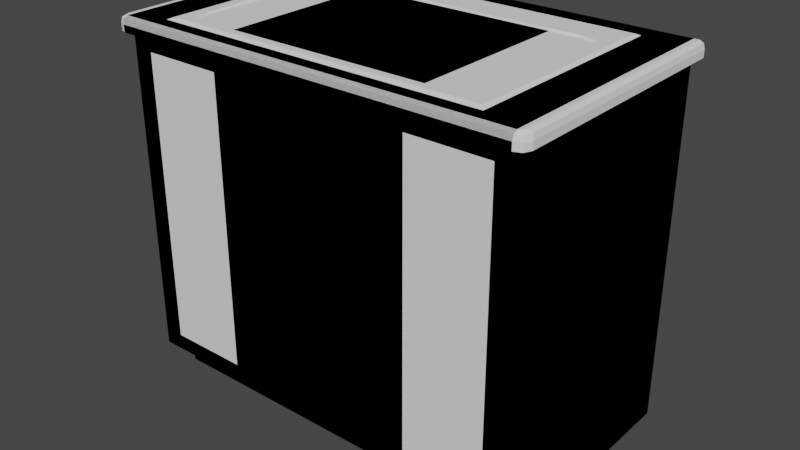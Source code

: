 # Source: cabinets.blend  (saved by Blender 2.91.10; exported with 4.5.12 LTS)
import bpy
from mathutils import Matrix  # noqa: F401  (used for matrix-valued properties, if any)

bpy.ops.wm.read_factory_settings(use_empty=True)
scene = bpy.context.scene
scene.name = 'Scene'

# ---- collections
col_collection = bpy.data.collections.new('Collection'); scene.collection.children.link(col_collection)

# ---- world
world_world = bpy.data.worlds.new('World'); scene.world = world_world
world_world.use_nodes = True; world_world.node_tree.nodes.clear()
_N = world_world.node_tree.nodes; _L = world_world.node_tree.links
n0 = _N.new('ShaderNodeOutputWorld'); n0.name = 'World Output'; n0.location = (300, 300)
n1 = _N.new('ShaderNodeBackground'); n1.name = 'Background'; n1.location = (10, 300)
n1.inputs[0].default_value = (0.05088, 0.05088, 0.05088, 1.0)
_L.new(n1.outputs[0], n0.inputs[0])
n0.is_active_output = True
world_world.color = (0.05088, 0.05088, 0.05088)
world_world.use_sun_shadow = False
world_world.sun_shadow_jitter_overblur = 0.0

# ---- meshes
me_basecabinet = bpy.data.meshes.new('baseCabinet')
me_basecabinet.from_pydata([(0.5, 0.39, 0.09), (0.5, 0.465, 0.09), (0.5, 0.465, 0.0), (0.5, 0.39, 0.885), (-0.5, 1.0, 0.0), (0.5, 1.0, 0.0), (0.5, 1.0, 0.885), (-0.5, 1.0, 0.885), (-0.5, 0.465, 0.09), (-0.5, 0.39, 0.09), (-0.5, 0.465, 0.0), (-0.5, 0.39, 0.885)], [], [(0, 9, 8, 1), (1, 8, 10, 2), (2, 10, 4, 5), (3, 0, 1), (4, 8, 7), (1, 2, 5), (10, 8, 4), (11, 8, 9), (5, 6, 1), (0, 3, 11, 9), (1, 6, 3), (11, 7, 8), (6, 5, 4, 7)])
_k = set([(0, 1), (0, 3), (1, 2), (1, 8), (2, 5), (2, 10), (3, 11), (4, 5), (4, 7), (4, 10), (5, 6), (8, 9), (8, 10), (9, 11)])
me_basecabinet.attributes.new('sharp_edge', 'BOOLEAN', 'EDGE').data.foreach_set('value', [ (min(e.vertices), max(e.vertices)) in _k for e in me_basecabinet.edges])
_uv = me_basecabinet.uv_layers.new(name='UVMap')
_uv.uv.foreach_set('vector', [0.9141, 0.003906, 0.9141, 0.3496, 0.8945, 0.1768, 0.8945, 0.003906, 0.6406, 0.03906, 0.25, 0.03906, 0.4453, 0.003906, 0.6406, 0.003906, 0.9238, 0.3496, 0.9238, 0.003906, 0.9961, 0.1768, 0.9961, 0.3496, 0.6484, 0.3496, 0.6484, 0.03906, 0.6777, 0.03906, 0.003906, 0.003906, 0.2129, 0.03906, 0.003906, 0.3496, 0.6777, 0.03906, 0.6777, 0.003906, 0.8867, 0.003906, 0.2129, 0.003906, 0.2129, 0.03906, 0.003906, 0.003906, 0.2422, 0.3496, 0.2129, 0.03906, 0.2422, 0.03906, 0.8867, 0.003906, 0.8867, 0.3496, 0.6777, 0.03906, 0.25, 0.3535, 0.25, 0.04297, 0.6406, 0.04297, 0.4453, 0.3535, 0.6777, 0.03906, 0.8867, 0.3496, 0.6484, 0.3496, 0.2422, 0.3496, 0.003906, 0.3496, 0.2129, 0.03906, 0.25, 0.7051, 0.25, 0.3613, 0.6406, 0.3613, 0.4453, 0.7051])
me_basecabinet.use_remesh_preserve_volume = False
me_basecabinet.use_remesh_preserve_attributes = False
me_basecabinet.use_mirror_vertex_groups = False
me_basecabinet.update()
me_countertopedgeleft = bpy.data.meshes.new('counterTopEdgeLeft')
me_countertopedgeleft.from_pydata([(-0.5, 0.39, 0.92), (-0.5, 1.0, 0.92), (-0.5, 0.39, 0.885), (-0.5, 1.0, 0.885), (-0.522, 0.39, 0.9147), (-0.522, 1.0, 0.9147), (-0.525, 0.39, 0.885), (-0.525, 1.0, 0.885), (-0.525, 0.39, 0.9025), (-0.525, 1.0, 0.9025), (-0.5125, 0.39, 0.92), (-0.5125, 1.0, 0.92), (-0.5156, 0.3744, 0.9147), (-0.5177, 0.3723, 0.885), (-0.5177, 0.3723, 0.9025), (-0.5088, 0.3812, 0.92), (-0.5, 0.368, 0.9147), (-0.5, 0.365, 0.885), (-0.5, 0.365, 0.9025), (-0.5, 0.3775, 0.92)], [], [(1, 11, 10), (8, 4, 5), (6, 8, 9), (11, 5, 4), (10, 4, 12), (0, 10, 15), (6, 2, 13), (8, 6, 13), (1, 3, 11), (11, 3, 5), (9, 5, 3), (7, 9, 3), (2, 6, 7), (13, 2, 17), (12, 14, 18), (0, 15, 19), (4, 8, 14), (15, 12, 16), (14, 13, 17), (7, 6, 9), (9, 8, 5), (10, 11, 4), (0, 1, 10), (14, 8, 13), (12, 4, 14), (15, 10, 12), (18, 14, 17), (16, 12, 18), (19, 15, 16), (3, 2, 7)])
_k = set([(0, 1), (1, 11), (2, 3), (3, 7), (5, 9), (5, 11), (6, 7), (6, 13), (7, 9), (13, 17)])
me_countertopedgeleft.attributes.new('sharp_edge', 'BOOLEAN', 'EDGE').data.foreach_set('value', [ (min(e.vertices), max(e.vertices)) in _k for e in me_countertopedgeleft.edges])
_uv = me_countertopedgeleft.uv_layers.new(name='UVMap')
_uv.uv.foreach_set('vector', [0.01367, 0.7539, 0.01367, 0.749, 0.2459, 0.749, 0.2459, 0.7393, 0.2459, 0.7441, 0.01367, 0.7441, 0.246, 0.7344, 0.2459, 0.7393, 0.01367, 0.7393, 0.01367, 0.749, 0.01367, 0.7441, 0.2459, 0.7441, 0.2459, 0.749, 0.2459, 0.7441, 0.2545, 0.7441, 0.246, 0.7539, 0.2459, 0.749, 0.2503, 0.749, 0.9238, 0.25, 0.9238, 0.2402, 0.917, 0.2471, 0.2459, 0.7393, 0.246, 0.7344, 0.2627, 0.7344, 0.01367, 0.7539, 0.003906, 0.7539, 0.01367, 0.749, 0.01367, 0.749, 0.003906, 0.7539, 0.01207, 0.7455, 0.008789, 0.7441, 0.01207, 0.7455, 0.003906, 0.7539, 0.003906, 0.7441, 0.008789, 0.7441, 0.003906, 0.7539, 0.9238, 0.2402, 0.9141, 0.2402, 0.9141, 0.003906, 0.9141, 0.2402, 0.9238, 0.2402, 0.917, 0.2471, 0.2545, 0.7441, 0.2586, 0.7393, 0.2459, 0.7393, 0.246, 0.7539, 0.2503, 0.749, 0.2459, 0.749, 0.2459, 0.7441, 0.2459, 0.7393, 0.2586, 0.7393, 0.2503, 0.749, 0.2545, 0.7441, 0.2459, 0.7441, 0.2586, 0.7393, 0.2627, 0.7344, 0.246, 0.7344, 0.01367, 0.7344, 0.246, 0.7344, 0.01367, 0.7393, 0.01367, 0.7393, 0.2459, 0.7393, 0.01367, 0.7441, 0.2459, 0.749, 0.01367, 0.749, 0.2459, 0.7441, 0.246, 0.7539, 0.01367, 0.7539, 0.2459, 0.749, 0.2586, 0.7393, 0.2459, 0.7393, 0.2627, 0.7344, 0.2545, 0.7441, 0.2459, 0.7441, 0.2586, 0.7393, 0.2503, 0.749, 0.2459, 0.749, 0.2545, 0.7441, 0.2459, 0.7393, 0.2586, 0.7393, 0.246, 0.7344, 0.2459, 0.7441, 0.2545, 0.7441, 0.2459, 0.7393, 0.2459, 0.749, 0.2503, 0.749, 0.2459, 0.7441, 0.9238, 0.003906, 0.9238, 0.2402, 0.9141, 0.003906])
me_countertopedgeleft.use_remesh_preserve_volume = False
me_countertopedgeleft.use_remesh_preserve_attributes = False
me_countertopedgeleft.use_mirror_vertex_groups = False
me_countertopedgeleft.update()
me_countertopedgeright = bpy.data.meshes.new('counterTopEdgeRight')
me_countertopedgeright.from_pydata([(0.5, 0.39, 0.92), (0.5, 1.0, 0.92), (0.5, 0.39, 0.885), (0.5, 1.0, 0.885), (0.522, 0.39, 0.9147), (0.522, 1.0, 0.9147), (0.525, 0.39, 0.885), (0.525, 1.0, 0.885), (0.525, 0.39, 0.9025), (0.525, 1.0, 0.9025), (0.5125, 0.39, 0.92), (0.5125, 1.0, 0.92), (0.5156, 0.3744, 0.9147), (0.5177, 0.3723, 0.885), (0.5177, 0.3723, 0.9025), (0.5088, 0.3812, 0.92), (0.5, 0.368, 0.9147), (0.5, 0.365, 0.885), (0.5, 0.365, 0.9025), (0.5, 0.3775, 0.92)], [], [(1, 10, 11), (8, 5, 4), (6, 9, 8), (11, 4, 5), (10, 12, 4), (0, 15, 10), (6, 13, 2), (8, 13, 6), (1, 11, 3), (11, 5, 3), (9, 3, 5), (7, 3, 9), (2, 7, 6), (13, 17, 2), (12, 18, 14), (0, 19, 15), (4, 14, 8), (15, 16, 12), (14, 17, 13), (7, 9, 6), (9, 5, 8), (10, 4, 11), (0, 10, 1), (14, 13, 8), (12, 14, 4), (15, 12, 10), (18, 17, 14), (16, 18, 12), (19, 16, 15), (3, 7, 2)])
_k = set([(0, 1), (1, 11), (2, 3), (3, 7), (5, 9), (5, 11), (6, 7), (6, 13), (7, 9), (13, 17)])
me_countertopedgeright.attributes.new('sharp_edge', 'BOOLEAN', 'EDGE').data.foreach_set('value', [ (min(e.vertices), max(e.vertices)) in _k for e in me_countertopedgeright.edges])
_uv = me_countertopedgeright.uv_layers.new(name='UVMap')
_uv.uv.foreach_set('vector', [0.01367, 0.7539, 0.2459, 0.749, 0.01367, 0.749, 0.2459, 0.7393, 0.01367, 0.7441, 0.2459, 0.7441, 0.246, 0.7344, 0.01367, 0.7393, 0.2459, 0.7393, 0.01367, 0.749, 0.2459, 0.7441, 0.01367, 0.7441, 0.2459, 0.749, 0.2545, 0.7441, 0.2459, 0.7441, 0.246, 0.7539, 0.2503, 0.749, 0.2459, 0.749, 0.9238, 0.25, 0.917, 0.2471, 0.9238, 0.2402, 0.2459, 0.7393, 0.2627, 0.7344, 0.246, 0.7344, 0.01367, 0.7539, 0.01367, 0.749, 0.003906, 0.7539, 0.01367, 0.749, 0.01207, 0.7455, 0.003906, 0.7539, 0.008789, 0.7441, 0.003906, 0.7539, 0.01207, 0.7455, 0.003906, 0.7441, 0.003906, 0.7539, 0.008789, 0.7441, 0.9238, 0.2402, 0.9141, 0.003906, 0.9141, 0.2402, 0.9141, 0.2402, 0.917, 0.2471, 0.9238, 0.2402, 0.2545, 0.7441, 0.2459, 0.7393, 0.2586, 0.7393, 0.246, 0.7539, 0.2459, 0.749, 0.2503, 0.749, 0.2459, 0.7441, 0.2586, 0.7393, 0.2459, 0.7393, 0.2503, 0.749, 0.2459, 0.7441, 0.2545, 0.7441, 0.2586, 0.7393, 0.246, 0.7344, 0.2627, 0.7344, 0.01367, 0.7344, 0.01367, 0.7393, 0.246, 0.7344, 0.01367, 0.7393, 0.01367, 0.7441, 0.2459, 0.7393, 0.2459, 0.749, 0.2459, 0.7441, 0.01367, 0.749, 0.246, 0.7539, 0.2459, 0.749, 0.01367, 0.7539, 0.2586, 0.7393, 0.2627, 0.7344, 0.2459, 0.7393, 0.2545, 0.7441, 0.2586, 0.7393, 0.2459, 0.7441, 0.2503, 0.749, 0.2545, 0.7441, 0.2459, 0.749, 0.2459, 0.7393, 0.246, 0.7344, 0.2586, 0.7393, 0.2459, 0.7441, 0.2459, 0.7393, 0.2545, 0.7441, 0.2459, 0.749, 0.2459, 0.7441, 0.2503, 0.749, 0.9238, 0.003906, 0.9141, 0.003906, 0.9238, 0.2402])
me_countertopedgeright.use_remesh_preserve_volume = False
me_countertopedgeright.use_remesh_preserve_attributes = False
me_countertopedgeright.use_mirror_vertex_groups = False
me_countertopedgeright.update()
me_basecabinet_001 = bpy.data.meshes.new('baseCabinet.001')
me_basecabinet_001.from_pydata([(0.5, 0.39, 0.09), (0.5, 0.465, 0.09), (-0.5, 0.39, 0.09), (-0.5, 0.465, 0.09), (0.5, 0.465, 0.0), (-0.5, 0.465, 0.0), (0.5, 0.39, 0.885), (-0.5, 0.39, 0.885), (-0.5, 1.0, 0.0), (0.5, 1.0, 0.0), (0.5, 1.0, 0.885), (-0.5, 1.0, 0.885), (0.45, 0.39, 0.1297), (-0.45, 0.39, 0.1297), (0.45, 0.39, 0.8452), (-0.45, 0.39, 0.8452), (0.45, 0.96, 0.1297), (-0.45, 0.96, 0.1297), (0.45, 0.96, 0.8452), (-0.45, 0.96, 0.8452), (0.025, 0.39, 0.1297), (0.025, 0.39, 0.8453), (-0.025, 0.39, 0.1297), (-0.025, 0.39, 0.8452), (0.025, 0.43, 0.1297), (0.025, 0.43, 0.8452), (-0.025, 0.43, 0.1297), (-0.025, 0.43, 0.8452), (0.45, 0.43, 0.8452), (-0.45, 0.43, 0.8452), (0.45, 0.96, 0.8852), (-0.45, 0.96, 0.8852), (0.45, 0.43, 0.8852), (-0.45, 0.43, 0.8852)], [], [(2, 3, 1), (3, 5, 4), (12, 14, 28, 18, 16), (10, 9, 8), (5, 8, 9), (6, 0, 1), (10, 6, 1), (8, 3, 11), (1, 4, 9), (5, 3, 8), (3, 7, 11), (7, 3, 2), (9, 10, 1), (11, 10, 8), (2, 0, 12, 13), (1, 3, 4), (0, 2, 1), (4, 5, 9), (7, 2, 13, 15), (6, 7, 15, 14), (0, 6, 14, 12), (17, 16, 18, 19), (15, 13, 17, 19, 29), (18, 28, 32, 30), (13, 12, 16, 17), (20, 22, 23, 21), (24, 25, 27, 26), (23, 22, 26, 27), (20, 21, 25, 24), (14, 15, 29, 28), (28, 29, 33, 32), (19, 18, 30, 31), (29, 19, 31, 33), (7, 33, 31, 11), (11, 31, 30, 10), (10, 30, 32, 6), (6, 32, 33, 7)])
_k = set([(0, 1), (0, 6), (1, 3), (1, 4), (2, 3), (2, 7), (3, 5), (4, 5), (4, 9), (5, 8), (6, 7), (8, 9), (8, 11), (9, 10), (12, 14), (13, 15), (14, 15), (16, 18), (17, 19), (18, 19), (20, 21), (22, 23), (24, 25), (26, 27), (30, 31)])
me_basecabinet_001.attributes.new('sharp_edge', 'BOOLEAN', 'EDGE').data.foreach_set('value', [ (min(e.vertices), max(e.vertices)) in _k for e in me_basecabinet_001.edges])
_uv = me_basecabinet_001.uv_layers.new(name='UVMap')
_uv.uv.foreach_set('vector', [0.9141, 0.3496, 0.8945, 0.3496, 0.8945, 0.003906, 0.25, 0.03906, 0.25, 0.003906, 0.6406, 0.003906, 0.3641, 0.03906, 0.3641, 0.3496, 0.3925, 0.3496, 0.6484, 0.3496, 0.6484, 0.03906, 0.25, 0.7051, 0.25, 0.3613, 0.6406, 0.3613, 0.9238, 0.003906, 0.9961, 0.003906, 0.9961, 0.3496, 0.6484, 0.3496, 0.6484, 0.03906, 0.6777, 0.03906, 0.8867, 0.3496, 0.6484, 0.3496, 0.6777, 0.03906, 0.003906, 0.003906, 0.2129, 0.03906, 0.003906, 0.3496, 0.6777, 0.03906, 0.6777, 0.003906, 0.8867, 0.003906, 0.2129, 0.003906, 0.2129, 0.03906, 0.003906, 0.003906, 0.2129, 0.03906, 0.2422, 0.3496, 0.003906, 0.3496, 0.2422, 0.3496, 0.2129, 0.03906, 0.2422, 0.03906, 0.8867, 0.003906, 0.8867, 0.3496, 0.6777, 0.03906, 0.6406, 0.7051, 0.25, 0.7051, 0.6406, 0.3613, 0.25, 0.04297, 0.6406, 0.04297, 0.6211, 0.05859, 0.2695, 0.05859, 0.6406, 0.03906, 0.25, 0.03906, 0.6406, 0.003906, 0.9141, 0.003906, 0.9141, 0.3496, 0.8945, 0.003906, 0.9238, 0.3496, 0.9238, 0.003906, 0.9961, 0.3496, 0.25, 0.3535, 0.25, 0.04297, 0.2695, 0.05859, 0.2695, 0.3379, 0.6406, 0.3535, 0.25, 0.3535, 0.2695, 0.3379, 0.6211, 0.3379, 0.6406, 0.04297, 0.6406, 0.3535, 0.6211, 0.3379, 0.6211, 0.05859, 0.6211, 0.3379, 0.2695, 0.3379, 0.2695, 0.05859, 0.6211, 0.05859, 0.5266, 0.3496, 0.5266, 0.03906, 0.2422, 0.03906, 0.2422, 0.3496, 0.4981, 0.3496, 0.6484, 0.3496, 0.3925, 0.3496, 0.3925, 0.3496, 0.6484, 0.3496, 0.2725, 0.04541, 0.6182, 0.04541, 0.6182, 0.1934, 0.2725, 0.1934, 0.4551, 0.05859, 0.4355, 0.05859, 0.4355, 0.3379, 0.4551, 0.3379, 0.4551, 0.05859, 0.4551, 0.3379, 0.4355, 0.3379, 0.4355, 0.05859, 0.4551, 0.3379, 0.4551, 0.05859, 0.4355, 0.05859, 0.4355, 0.3379, 0.4355, 0.05859, 0.4355, 0.3379, 0.4551, 0.3379, 0.4551, 0.05859, 0.2725, 0.3511, 0.6182, 0.3511, 0.6182, 0.3363, 0.2725, 0.3363, 0.2725, 0.3363, 0.6182, 0.3363, 0.6182, 0.3363, 0.2725, 0.3363, 0.6211, 0.05859, 0.2695, 0.05859, 0.2695, 0.05859, 0.6211, 0.05859, 0.4981, 0.3496, 0.2422, 0.3496, 0.2422, 0.3496, 0.4981, 0.3496, 0.2422, 0.3496, 0.4981, 0.3496, 0.2422, 0.3496, 0.003906, 0.3496, 0.003906, 0.3496, 0.2422, 0.3496, 0.2695, 0.05859, 0.25, 0.7051, 0.25, 0.7051, 0.2695, 0.05859, 0.3925, 0.3496, 0.6484, 0.3496, 0.6484, 0.3496, 0.3925, 0.3496, 0.6182, 0.3363, 0.2422, 0.3496])
me_basecabinet_001.use_remesh_preserve_volume = False
me_basecabinet_001.use_remesh_preserve_attributes = False
me_basecabinet_001.use_mirror_vertex_groups = False
me_basecabinet_001.update()
me_basecabinet_002 = bpy.data.meshes.new('baseCabinet.002')
me_basecabinet_002.from_pydata([(0.5, 0.39, 0.92), (-0.5, 0.39, 0.92), (0.5, 0.39, 0.885), (-0.5, 0.39, 0.885), (0.5, 0.368, 0.9147), (-0.5, 0.368, 0.9147), (0.5, 0.365, 0.885), (-0.5, 0.365, 0.885), (0.5, 0.365, 0.9025), (-0.5, 0.365, 0.9025), (0.5, 0.3775, 0.92), (-0.5, 0.3775, 0.92), (-0.5, 1.0, 0.92), (0.5, 1.0, 0.92), (0.5, 1.0, 0.885), (-0.5, 1.0, 0.885)], [], [(1, 11, 10), (8, 4, 5), (6, 8, 9), (11, 5, 4), (0, 13, 12), (2, 6, 7), (8, 6, 2), (4, 8, 2), (4, 2, 10), (10, 2, 0), (13, 0, 2), (3, 1, 12), (13, 14, 15), (1, 3, 11), (11, 3, 5), (9, 5, 3), (7, 9, 3), (12, 13, 15), (15, 3, 12), (14, 13, 2), (1, 0, 12), (3, 2, 7), (7, 6, 9), (9, 8, 5), (10, 11, 4), (0, 1, 10)])
_k = set([(0, 1), (0, 10), (0, 13), (1, 11), (1, 12), (2, 3), (2, 6), (3, 7), (4, 8), (4, 10), (5, 9), (5, 11), (6, 7), (6, 8), (7, 9), (12, 13), (12, 15), (13, 14)])
me_basecabinet_002.attributes.new('sharp_edge', 'BOOLEAN', 'EDGE').data.foreach_set('value', [ (min(e.vertices), max(e.vertices)) in _k for e in me_basecabinet_002.edges])
_uv = me_basecabinet_002.uv_layers.new(name='UVMap')
_uv.uv.foreach_set('vector', [0.01367, 0.7539, 0.01367, 0.749, 0.4043, 0.749, 0.4043, 0.7393, 0.4043, 0.7441, 0.01367, 0.7441, 0.4043, 0.7344, 0.4043, 0.7393, 0.01367, 0.7393, 0.01367, 0.749, 0.01367, 0.7441, 0.4043, 0.7441, 0.4043, 0.7539, 0.4043, 0.9863, 0.01367, 0.9863, 0.9238, 0.3496, 0.9141, 0.3496, 0.9141, 0.003906, 0.4092, 0.7441, 0.4141, 0.7441, 0.4141, 0.7539, 0.4055, 0.7455, 0.4092, 0.7441, 0.4141, 0.7539, 0.4055, 0.7455, 0.4141, 0.7539, 0.4043, 0.749, 0.4043, 0.749, 0.4141, 0.7539, 0.4043, 0.7539, 0.4043, 0.9863, 0.4043, 0.7539, 0.4141, 0.7539, 0.003906, 0.7539, 0.01367, 0.7539, 0.01367, 0.9863, 0.4043, 0.9863, 0.4043, 0.9961, 0.0135, 0.9961, 0.01367, 0.7539, 0.003906, 0.7539, 0.01367, 0.749, 0.01367, 0.749, 0.003906, 0.7539, 0.01207, 0.7455, 0.008789, 0.7441, 0.01207, 0.7455, 0.003906, 0.7539, 0.003906, 0.7441, 0.008789, 0.7441, 0.003906, 0.7539, 0.01367, 0.9863, 0.4043, 0.9863, 0.0135, 0.9961, 0.003906, 0.9863, 0.003906, 0.7539, 0.01367, 0.9863, 0.4141, 0.9863, 0.4043, 0.9863, 0.4141, 0.7539, 0.01367, 0.7539, 0.4043, 0.7539, 0.01367, 0.9863, 0.9238, 0.003906, 0.9238, 0.3496, 0.9141, 0.003906, 0.01367, 0.7344, 0.4043, 0.7344, 0.01367, 0.7393, 0.01367, 0.7393, 0.4043, 0.7393, 0.01367, 0.7441, 0.4043, 0.749, 0.01367, 0.749, 0.4043, 0.7441, 0.4043, 0.7539, 0.01367, 0.7539, 0.4043, 0.749])
me_basecabinet_002.use_remesh_preserve_volume = False
me_basecabinet_002.use_remesh_preserve_attributes = False
me_basecabinet_002.use_mirror_vertex_groups = False
me_basecabinet_002.update()
me_countersinkbasin = bpy.data.meshes.new('counterSinkBasin')
me_countersinkbasin.from_pydata([(0.39, 0.43, 0.925), (-0.39, 0.43, 0.925), (0.4092, 0.4102, 0.92), (-0.4112, 0.4102, 0.92), (-0.4112, 0.9498, 0.92), (0.4092, 0.9498, 0.92), (0.3999, 0.9387, 0.925), (-0.3999, 0.9387, 0.925), (-0.39, 0.87, 0.925), (0.39, 0.87, 0.925), (-0.3999, 0.4213, 0.925), (0.3999, 0.4213, 0.925), (0.3576, 0.4571, 0.91), (-0.3576, 0.4571, 0.91), (0.3184, 0.4475, 0.91), (0.3674, 0.4957, 0.91), (0.3674, 0.8043, 0.91), (0.3576, 0.8429, 0.91), (-0.3576, 0.8429, 0.91), (-0.3674, 0.8043, 0.91), (-0.3674, 0.4957, 0.91), (-0.365, 0.85, 0.925), (-0.365, 0.45, 0.925), (0.365, 0.85, 0.925), (0.365, 0.45, 0.925), (-0.375, 0.49, 0.925), (0.375, 0.49, 0.925), (-0.375, 0.81, 0.925), (0.375, 0.81, 0.925), (0.325, 0.44, 0.925), (-0.325, 0.86, 0.925), (-0.325, 0.44, 0.925), (0.325, 0.86, 0.925), (-0.3184, 0.8525, 0.91), (-0.3184, 0.4475, 0.91), (0.3184, 0.8525, 0.91), (0.3392, 0.4764, 0.7), (0.3576, 0.4571, 0.71), (-0.3576, 0.4571, 0.71), (0.3184, 0.4475, 0.71), (0.3674, 0.4957, 0.71), (0.3674, 0.8043, 0.71), (0.3576, 0.8429, 0.71), (-0.3576, 0.8429, 0.71), (-0.3674, 0.8043, 0.71), (-0.3674, 0.4957, 0.71), (-0.3184, 0.8525, 0.71), (-0.3184, 0.4475, 0.71), (0.3184, 0.8525, 0.71), (-0.3392, 0.4764, 0.7), (0.302, 0.4677, 0.7), (0.3485, 0.5111, 0.7), (0.3485, 0.7889, 0.7), (0.3392, 0.8236, 0.7), (-0.3392, 0.8236, 0.7), (-0.3485, 0.7889, 0.7), (-0.3485, 0.5111, 0.7), (-0.302, 0.8323, 0.7), (-0.302, 0.4677, 0.7), (0.302, 0.8323, 0.7), (0.0, 0.65, 0.6976), (0.0189, 0.9158, 0.9134), (0.02673, 0.8969, 0.9134), (0.0189, 0.878, 0.9134), (0.0, 0.9236, 0.9134), (-0.0189, 0.9158, 0.9134), (-0.02673, 0.8969, 0.9134), (-0.0189, 0.878, 0.9134), (0.0, 0.8702, 0.9134), (0.0, 0.679, 0.6978), (0.0243, 0.6649, 0.6978), (0.0243, 0.6369, 0.6978), (0.0, 0.6228, 0.6978), (-0.0243, 0.6369, 0.6978), (-0.0243, 0.6649, 0.6978), (0.0, 0.6787, 0.5744), (0.02789, 0.6644, 0.5605), (0.02827, 0.6366, 0.5327), (0.0007469, 0.623, 0.5188), (-0.02716, 0.6373, 0.5327), (-0.02754, 0.6651, 0.5605), (-0.0001216, 0.6863, 0.5705), (0.02759, 0.6859, 0.5509), (0.02759, 0.6859, 0.5116), (-0.0001216, 0.6863, 0.492), (-0.02784, 0.6866, 0.5116), (-0.02784, 0.6866, 0.5509), (-0.02813, 0.7081, 0.5605), (-0.02851, 0.7359, 0.5327), (-0.00099, 0.7495, 0.5188), (0.02691, 0.7352, 0.5327), (0.0273, 0.7074, 0.5605), (-0.0002257, 0.6938, 0.5744), (-0.03338, 0.7035, 0.5066), (-0.06133, 0.7207, 0.5066), (-0.08928, 0.7035, 0.5066), (-0.08928, 0.669, 0.5066), (-0.06133, 0.6518, 0.5066), (-0.03338, 0.669, 0.5066), (-0.03725, 0.7001, 0.5988), (-0.06408, 0.7187, 0.6127), (-0.08816, 0.7049, 0.6405), (-0.08541, 0.6724, 0.6544), (-0.05858, 0.6538, 0.6405), (-0.0345, 0.6676, 0.6127), (-0.03071, 0.7039, 0.6027), (-0.04552, 0.7295, 0.6223), (-0.04552, 0.7295, 0.6616), (-0.03071, 0.7039, 0.6812), (-0.01591, 0.6784, 0.6616), (-0.01591, 0.6784, 0.6223), (0.0009294, 0.692, 0.6127), (0.02499, 0.7059, 0.6405), (0.02396, 0.7355, 0.6544), (-0.00112, 0.7512, 0.6405), (-0.02518, 0.7373, 0.6127), (-0.02416, 0.7077, 0.5988), (0.03403, 0.7402, 0.3843), (0.0, 0.7599, 0.3843), (-0.03403, 0.7402, 0.3843), (-0.03403, 0.7009, 0.3843), (0.0, 0.6813, 0.3843), (0.03403, 0.7009, 0.3843), (0.03403, 0.8519, -8.44e-08), (-2.095e-09, 0.8715, 5.006e-09), (-0.03403, 0.8519, 5.006e-09), (-0.03403, 0.8126, 5.006e-09), (1.932e-08, 0.7929, 5.006e-09), (0.03403, 0.8126, 6.461e-08), (0.03021, 0.9002, 0.8443), (0.02, 0.9097, 0.8443), (0.009792, 0.9002, 0.8443), (0.02, 0.8908, 0.8443), (0.03021, 0.9002, -1.49e-08), (0.02, 0.9097, -1.49e-08), (0.009792, 0.9002, -1.49e-08), (-0.02, 0.9097, 0.8443), (0.02, 0.8908, -1.49e-08), (-0.009792, 0.9002, 0.8443), (-0.03021, 0.9002, 0.8443), (-0.02, 0.8908, 0.8443), (-0.009792, 0.9002, -1.49e-08), (-0.02, 0.9097, -1.49e-08), (-0.03021, 0.9002, -1.49e-08), (-0.02, 0.8908, -1.49e-08), (0.0, 0.8969, 0.8843)], [], [(8, 9, 6, 7), (6, 11, 2, 5), (31, 29, 14, 34), (9, 0, 11, 6), (0, 1, 10, 11), (24, 26, 15, 12), (7, 6, 5, 4), (10, 7, 4, 3), (11, 10, 3, 2), (1, 8, 7, 10), (29, 24, 12, 14), (30, 21, 18, 33), (27, 25, 20, 19), (8, 21, 30, 32, 23, 9), (9, 23, 28, 26, 24, 0), (1, 0, 24, 29, 31, 22), (1, 22, 25, 27, 21, 8), (23, 32, 35, 17), (21, 27, 19, 18), (26, 28, 16, 15), (22, 31, 34, 13), (32, 30, 33, 35), (28, 23, 17, 16), (25, 22, 13, 20), (13, 34, 47, 38), (34, 14, 39, 47), (12, 15, 40, 37), (17, 35, 48, 42), (35, 33, 46, 48), (16, 17, 42, 41), (33, 18, 43, 46), (15, 16, 41, 40), (39, 37, 36, 50), (43, 44, 55, 54), (44, 45, 56, 55), (38, 47, 58, 49), (41, 42, 53, 52), (37, 40, 51, 36), (42, 48, 59, 53), (47, 39, 50, 58), (14, 12, 37, 39), (19, 20, 45, 44), (20, 13, 38, 45), (18, 19, 44, 43), (55, 57, 54), (59, 52, 53), (58, 56, 49), (36, 51, 50), (60, 57, 55, 56), (50, 60, 56, 58), (52, 59, 57, 60), (51, 52, 60, 50), (45, 38, 49, 56), (46, 43, 54, 57), (40, 41, 52, 51), (48, 46, 57, 59), (71, 77, 76, 70), (72, 78, 77, 71), (73, 79, 78, 72), (74, 80, 79, 73), (69, 75, 80, 74), (79, 80, 86, 85), (83, 90, 91, 82), (77, 78, 84, 83), (75, 76, 82, 81), (80, 75, 81, 86), (78, 79, 85, 84), (76, 77, 83, 82), (81, 92, 87, 86), (85, 88, 89, 84), (82, 91, 92, 81), (84, 89, 90, 83), (86, 87, 88, 85), (70, 76, 75, 69), (97, 121, 122, 98), (95, 119, 120, 96), (93, 117, 118, 94), (98, 122, 117, 93), (94, 118, 119, 95), (93, 94, 100, 99), (103, 104, 110, 109), (95, 96, 102, 101), (98, 93, 99, 104), (96, 97, 103, 102), (94, 95, 101, 100), (97, 98, 104, 103), (107, 114, 115, 106), (101, 102, 108, 107), (99, 100, 106, 105), (104, 99, 105, 110), (102, 103, 109, 108), (100, 101, 107, 106), (105, 116, 111, 110), (109, 112, 113, 108), (106, 115, 116, 105), (108, 113, 114, 107), (110, 111, 112, 109), (88, 115, 114, 89), (89, 114, 113, 90), (90, 113, 112, 91), (91, 112, 111, 92), (92, 111, 116, 87), (96, 120, 121, 97), (87, 116, 115, 88), (122, 121, 127, 128), (120, 119, 125, 126), (118, 117, 123, 124), (117, 122, 128, 123), (121, 120, 126, 127), (119, 118, 124, 125), (129, 132, 137, 133), (136, 138, 141, 142), (130, 129, 133, 134), (138, 140, 144, 141), (132, 131, 135, 137), (131, 130, 134, 135), (140, 139, 143, 144), (139, 136, 142, 143), (131, 132, 63, 145), (130, 131, 145, 61), (139, 140, 67, 66), (138, 136, 65, 145), (132, 129, 62, 63), (129, 130, 61, 62), (140, 138, 145, 67), (136, 139, 66, 65), (65, 64, 145), (61, 145, 64), (63, 68, 145), (68, 67, 145)])
_k = set([(0, 1), (0, 9), (1, 8), (2, 3), (2, 5), (3, 4), (4, 5), (6, 7), (6, 11), (7, 10), (8, 9), (10, 11)])
me_countersinkbasin.attributes.new('sharp_edge', 'BOOLEAN', 'EDGE').data.foreach_set('value', [ (min(e.vertices), max(e.vertices)) in _k for e in me_countersinkbasin.edges])
_uv = me_countersinkbasin.uv_layers.new(name='UVMap')
_uv.uv.foreach_set('vector', [0.01367, 0.9863, 0.4043, 0.9863, 0.4043, 0.9863, 0.01367, 0.9863, 0.4043, 0.9863, 0.4043, 0.7539, 0.4043, 0.7539, 0.4043, 0.9863, 0.1846, 0.8265, 0.2334, 0.8265, 0.2334, 0.8265, 0.1846, 0.8265, 0.4043, 0.9863, 0.4043, 0.7539, 0.4043, 0.7539, 0.4043, 0.9863, 0.4043, 0.7539, 0.01367, 0.7539, 0.01367, 0.7539, 0.4043, 0.7539, 0.2578, 0.8411, 0.2822, 0.8556, 0.2822, 0.8556, 0.2578, 0.8411, 0.01367, 0.9863, 0.4043, 0.9863, 0.4043, 0.9863, 0.01367, 0.9863, 0.01367, 0.7539, 0.01367, 0.9863, 0.01367, 0.9863, 0.01367, 0.7539, 0.4043, 0.7539, 0.01367, 0.7539, 0.01367, 0.7539, 0.4043, 0.7539, 0.01367, 0.7539, 0.01367, 0.9863, 0.01367, 0.9863, 0.01367, 0.7539, 0.2334, 0.8265, 0.2578, 0.8411, 0.2578, 0.8411, 0.2334, 0.8265, 0.1846, 0.9137, 0.1602, 0.8992, 0.1602, 0.8992, 0.1846, 0.9137, 0.1357, 0.8846, 0.1357, 0.8556, 0.1357, 0.8556, 0.1357, 0.8846, 0.01367, 0.9863, 0.1602, 0.8992, 0.1846, 0.9137, 0.2334, 0.9137, 0.2578, 0.8992, 0.4043, 0.9863, 0.4043, 0.9863, 0.2578, 0.8992, 0.2822, 0.8846, 0.2822, 0.8556, 0.2578, 0.8411, 0.4043, 0.7539, 0.01367, 0.7539, 0.4043, 0.7539, 0.2578, 0.8411, 0.2334, 0.8265, 0.1846, 0.8265, 0.1602, 0.8411, 0.01367, 0.7539, 0.1602, 0.8411, 0.1357, 0.8556, 0.1357, 0.8846, 0.1602, 0.8992, 0.01367, 0.9863, 0.2578, 0.8992, 0.2334, 0.9137, 0.2334, 0.9137, 0.2578, 0.8992, 0.1602, 0.8992, 0.1357, 0.8846, 0.1357, 0.8846, 0.1602, 0.8992, 0.2822, 0.8556, 0.2822, 0.8846, 0.2822, 0.8846, 0.2822, 0.8556, 0.1602, 0.8411, 0.1846, 0.8265, 0.1846, 0.8265, 0.1602, 0.8411, 0.2334, 0.9137, 0.1846, 0.9137, 0.1846, 0.9137, 0.2334, 0.9137, 0.2822, 0.8846, 0.2578, 0.8992, 0.2578, 0.8992, 0.2822, 0.8846, 0.1357, 0.8556, 0.1602, 0.8411, 0.1602, 0.8411, 0.1357, 0.8556, 0.1602, 0.8411, 0.1846, 0.8265, 0.1846, 0.8265, 0.1602, 0.8411, 0.1846, 0.8265, 0.2334, 0.8265, 0.2334, 0.8265, 0.1846, 0.8265, 0.2578, 0.8411, 0.2822, 0.8556, 0.2822, 0.8556, 0.2578, 0.8411, 0.2578, 0.8992, 0.2334, 0.9137, 0.2334, 0.9137, 0.2578, 0.8992, 0.2334, 0.9137, 0.1846, 0.9137, 0.1846, 0.9137, 0.2334, 0.9137, 0.2822, 0.8846, 0.2578, 0.8992, 0.2578, 0.8992, 0.2822, 0.8846, 0.1846, 0.9137, 0.1602, 0.8992, 0.1602, 0.8992, 0.1846, 0.9137, 0.2822, 0.8556, 0.2822, 0.8846, 0.2822, 0.8846, 0.2822, 0.8556, 0.2334, 0.8265, 0.2578, 0.8411, 0.2578, 0.8411, 0.2334, 0.8265, 0.1602, 0.8992, 0.1357, 0.8846, 0.1357, 0.8846, 0.1602, 0.8992, 0.1357, 0.8846, 0.1357, 0.8556, 0.1357, 0.8556, 0.1357, 0.8846, 0.1602, 0.8411, 0.1846, 0.8265, 0.1846, 0.8265, 0.1602, 0.8411, 0.2822, 0.8846, 0.2578, 0.8992, 0.2578, 0.8992, 0.2822, 0.8846, 0.2578, 0.8411, 0.2822, 0.8556, 0.2822, 0.8556, 0.2578, 0.8411, 0.2578, 0.8992, 0.2334, 0.9137, 0.2334, 0.9137, 0.2578, 0.8992, 0.1846, 0.8265, 0.2334, 0.8265, 0.2334, 0.8265, 0.1846, 0.8265, 0.2334, 0.8265, 0.2578, 0.8411, 0.2578, 0.8411, 0.2334, 0.8265, 0.1357, 0.8846, 0.1357, 0.8556, 0.1357, 0.8556, 0.1357, 0.8846, 0.1357, 0.8556, 0.1602, 0.8411, 0.1602, 0.8411, 0.1357, 0.8556, 0.1602, 0.8992, 0.1357, 0.8846, 0.1357, 0.8846, 0.1602, 0.8992, 0.1357, 0.8846, 0.1846, 0.9137, 0.1602, 0.8992, 0.2334, 0.9137, 0.2822, 0.8846, 0.2578, 0.8992, 0.1846, 0.8265, 0.1357, 0.8556, 0.1602, 0.8411, 0.2578, 0.8411, 0.2822, 0.8556, 0.2334, 0.8265, 0.209, 0.8701, 0.1846, 0.9137, 0.1357, 0.8846, 0.1357, 0.8556, 0.2334, 0.8265, 0.209, 0.8701, 0.1357, 0.8556, 0.1846, 0.8265, 0.2822, 0.8846, 0.2334, 0.9137, 0.1846, 0.9137, 0.209, 0.8701, 0.2822, 0.8556, 0.2822, 0.8846, 0.209, 0.8701, 0.2334, 0.8265, 0.1357, 0.8556, 0.1602, 0.8411, 0.1602, 0.8411, 0.1357, 0.8556, 0.1846, 0.9137, 0.1602, 0.8992, 0.1602, 0.8992, 0.1846, 0.9137, 0.2822, 0.8556, 0.2822, 0.8846, 0.2822, 0.8846, 0.2822, 0.8556, 0.2334, 0.9137, 0.1846, 0.9137, 0.1846, 0.9137, 0.2334, 0.9137, 0.8832, 0.9905, 0.8832, 0.7993, 0.9023, 0.7862, 0.9023, 0.9905, 0.8674, 0.9905, 0.8674, 0.8081, 0.8832, 0.7993, 0.8832, 0.9905, 0.9685, 0.9905, 0.9685, 0.7696, 0.9823, 0.7726, 0.9823, 0.9905, 0.9459, 0.9905, 0.9459, 0.7645, 0.9685, 0.7696, 0.9685, 0.9905, 0.9238, 0.9905, 0.9238, 0.7513, 0.9459, 0.7645, 0.9459, 0.9905, 0.9685, 0.7696, 0.9459, 0.7645, 0.9459, 0.7233, 0.9685, 0.7241, 0.8832, 0.7547, 0.8832, 0.7112, 0.9023, 0.7123, 0.9023, 0.7481, 0.8832, 0.7993, 0.8674, 0.8081, 0.8674, 0.7577, 0.8832, 0.7547, 0.9238, 0.7513, 0.9023, 0.7862, 0.9023, 0.7481, 0.9238, 0.728, 0.9459, 0.7645, 0.9238, 0.7513, 0.9238, 0.728, 0.9459, 0.7233, 0.9823, 0.7726, 0.9685, 0.7696, 0.9685, 0.7241, 0.9823, 0.7248, 0.9023, 0.7862, 0.8832, 0.7993, 0.8832, 0.7547, 0.9023, 0.7481, 0.9238, 0.728, 0.9238, 0.7041, 0.9459, 0.6782, 0.9459, 0.7233, 0.9685, 0.7241, 0.9685, 0.6792, 0.9823, 0.6813, 0.9823, 0.7248, 0.9023, 0.7481, 0.9023, 0.7123, 0.9238, 0.7041, 0.9238, 0.728, 0.8674, 0.7577, 0.8674, 0.7085, 0.8832, 0.7112, 0.8832, 0.7547, 0.9459, 0.7233, 0.9459, 0.678, 0.9685, 0.6792, 0.9685, 0.7241, 0.9023, 0.9905, 0.9023, 0.7862, 0.9238, 0.7513, 0.9238, 0.9905, 0.9023, 0.411, 0.9023, 0.2947, 0.9238, 0.2879, 0.9238, 0.4066, 0.8674, 0.4114, 0.8674, 0.3029, 0.8832, 0.302, 0.8832, 0.4138, 0.9459, 0.4044, 0.9459, 0.2862, 0.9685, 0.2901, 0.9685, 0.4046, 0.9238, 0.4066, 0.9238, 0.2879, 0.9459, 0.2862, 0.9459, 0.4047, 0.9685, 0.4046, 0.9685, 0.2901, 0.9823, 0.2939, 0.9823, 0.4022, 0.9459, 0.4044, 0.9685, 0.4046, 0.9685, 0.5231, 0.9459, 0.5538, 0.9023, 0.5312, 0.9238, 0.538, 0.9238, 0.5739, 0.9023, 0.5674, 0.8674, 0.4114, 0.8832, 0.4138, 0.8832, 0.5271, 0.8674, 0.5199, 0.9238, 0.4066, 0.9459, 0.4047, 0.9459, 0.5538, 0.9238, 0.538, 0.8832, 0.4138, 0.9023, 0.411, 0.9023, 0.5312, 0.8832, 0.5271, 0.9685, 0.4046, 0.9823, 0.4022, 0.9823, 0.5133, 0.9685, 0.5231, 0.9023, 0.411, 0.9238, 0.4066, 0.9238, 0.538, 0.9023, 0.5312, 0.9823, 0.54, 0.9823, 0.5664, 0.9685, 0.5764, 0.9685, 0.5504, 0.8674, 0.5199, 0.8832, 0.5271, 0.8832, 0.5635, 0.8674, 0.5575, 0.9459, 0.5538, 0.9685, 0.5231, 0.9685, 0.5504, 0.9459, 0.5749, 0.9238, 0.538, 0.9459, 0.5538, 0.9459, 0.575, 0.9238, 0.5739, 0.8832, 0.5271, 0.9023, 0.5312, 0.9023, 0.5674, 0.8832, 0.5635, 0.9685, 0.5231, 0.9823, 0.5133, 0.9823, 0.54, 0.9685, 0.5504, 0.9459, 0.575, 0.9459, 0.5968, 0.9238, 0.6136, 0.9238, 0.5739, 0.9023, 0.5674, 0.9023, 0.6082, 0.8832, 0.6031, 0.8832, 0.5635, 0.9685, 0.5504, 0.9685, 0.5764, 0.9459, 0.5967, 0.9459, 0.5749, 0.8832, 0.5635, 0.8832, 0.6031, 0.8674, 0.5997, 0.8674, 0.5575, 0.9238, 0.5739, 0.9238, 0.6136, 0.9023, 0.6082, 0.9023, 0.5674, 0.9685, 0.6792, 0.9685, 0.5764, 0.9823, 0.5664, 0.9823, 0.6813, 0.8674, 0.7085, 0.8674, 0.5997, 0.8832, 0.6031, 0.8832, 0.7112, 0.8832, 0.7112, 0.8832, 0.6031, 0.9023, 0.6082, 0.9023, 0.7123, 0.9023, 0.7123, 0.9023, 0.6082, 0.9238, 0.6136, 0.9238, 0.7041, 0.9238, 0.7041, 0.9238, 0.6136, 0.9459, 0.5968, 0.9459, 0.6782, 0.8832, 0.4138, 0.8832, 0.302, 0.9023, 0.2947, 0.9023, 0.411, 0.9459, 0.678, 0.9459, 0.5967, 0.9685, 0.5764, 0.9685, 0.6792, 0.9238, 0.2879, 0.9023, 0.2947, 0.9023, 0.01166, 0.9238, 0.009964, 0.8832, 0.302, 0.8674, 0.3029, 0.8674, 0.01488, 0.8832, 0.01325, 0.9685, 0.2901, 0.9459, 0.2862, 0.9459, 0.008402, 0.9685, 0.007219, 0.9459, 0.2862, 0.9238, 0.2879, 0.9238, 0.009964, 0.9459, 0.008402, 0.9023, 0.2947, 0.8832, 0.302, 0.8832, 0.01325, 0.9023, 0.01166, 0.9823, 0.2939, 0.9685, 0.2901, 0.9685, 0.007219, 0.9823, 0.006304, 0.8962, 0.08155, 0.9106, 0.0807, 0.9109, 0.9049, 0.8966, 0.9049, 0.9399, 0.08054, 0.9543, 0.07972, 0.9545, 0.9077, 0.9405, 0.9077, 0.8819, 0.08115, 0.8962, 0.08155, 0.8966, 0.9049, 0.8819, 0.9049, 0.9543, 0.07972, 0.9689, 0.08006, 0.9688, 0.9077, 0.9545, 0.9077, 0.9106, 0.0807, 0.925, 0.08032, 0.9253, 0.9049, 0.9109, 0.9049, 0.8675, 0.0803, 0.8819, 0.08115, 0.8819, 0.9049, 0.8673, 0.9049, 0.9689, 0.08006, 0.9833, 0.08086, 0.9833, 0.9077, 0.9688, 0.9077, 0.9255, 0.08087, 0.9399, 0.08054, 0.9405, 0.9077, 0.9259, 0.9077, 0.925, 0.08032, 0.9106, 0.0807, 0.9107, 0.007024, 0.9253, 0.006321, 0.8819, 0.08115, 0.8675, 0.0803, 0.8672, 0.006304, 0.8817, 0.007912, 0.9833, 0.08086, 0.9689, 0.08006, 0.9684, 0.006997, 0.9824, 0.008499, 0.9543, 0.07972, 0.9399, 0.08054, 0.9406, 0.007838, 0.9544, 0.006304, 0.9106, 0.0807, 0.8962, 0.08155, 0.8963, 0.008639, 0.9107, 0.007024, 0.8962, 0.08155, 0.8819, 0.08115, 0.8817, 0.007912, 0.8963, 0.008639, 0.9689, 0.08006, 0.9543, 0.07972, 0.9544, 0.006304, 0.9684, 0.006997, 0.9399, 0.08054, 0.9255, 0.08087, 0.9262, 0.008438, 0.9406, 0.007838, 0.9406, 0.007838, 0.9263, 0.07928, 0.9544, 0.006304, 0.8817, 0.007912, 0.8672, 0.006304, 0.9263, 0.07928, 0.9107, 0.007024, 0.9263, 0.07928, 0.9253, 0.006321, 0.9263, 0.07928, 0.9684, 0.006997, 0.9253, 0.006321])
me_countersinkbasin.use_remesh_preserve_volume = False
me_countersinkbasin.use_remesh_preserve_attributes = False
me_countersinkbasin.use_mirror_vertex_groups = False
me_countersinkbasin.update()
me_basecabinet_003 = bpy.data.meshes.new('baseCabinet.003')
me_basecabinet_003.from_pydata([(0.5, 0.39, 0.92), (-0.5, 0.39, 0.92), (0.5, 0.39, 0.885), (-0.5, 0.39, 0.885), (0.5, 0.368, 0.9147), (-0.5, 0.368, 0.9147), (0.5, 0.365, 0.885), (-0.5, 0.365, 0.885), (0.5, 0.365, 0.9025), (-0.5, 0.365, 0.9025), (0.5, 0.3775, 0.92), (-0.5, 0.3775, 0.92), (-0.5, 1.0, 0.92), (0.5, 1.0, 0.92), (0.5, 1.0, 0.885), (-0.5, 1.0, 0.885), (0.4092, 0.4102, 0.92), (-0.4112, 0.4102, 0.92), (-0.4112, 0.9498, 0.92), (0.4092, 0.9498, 0.92), (0.4092, 0.4102, 0.885), (-0.4112, 0.4102, 0.885), (-0.4112, 0.9498, 0.885), (0.4092, 0.9498, 0.885)], [], [(1, 11, 10), (8, 4, 5), (6, 8, 9), (11, 5, 4), (2, 6, 7), (8, 6, 2), (4, 8, 2), (4, 2, 10), (10, 2, 0), (13, 0, 2), (3, 1, 12), (13, 14, 15), (1, 3, 11), (11, 3, 5), (9, 5, 3), (7, 9, 3), (12, 13, 15), (15, 3, 12), (14, 13, 2), (3, 2, 7), (7, 6, 9), (9, 8, 5), (10, 11, 4), (0, 1, 10), (1, 0, 16, 17), (17, 18, 12, 1), (18, 17, 21, 22), (0, 13, 19, 16), (12, 18, 19, 13), (3, 21, 20, 2), (19, 18, 22, 23), (16, 19, 23, 20), (17, 16, 20, 21), (14, 2, 20, 23), (15, 14, 23, 22), (15, 22, 21, 3)])
_k = set([(0, 1), (0, 10), (0, 13), (1, 11), (1, 12), (2, 3), (2, 6), (3, 7), (4, 8), (4, 10), (5, 9), (5, 11), (6, 7), (6, 8), (7, 9), (12, 13), (12, 15), (13, 14)])
me_basecabinet_003.attributes.new('sharp_edge', 'BOOLEAN', 'EDGE').data.foreach_set('value', [ (min(e.vertices), max(e.vertices)) in _k for e in me_basecabinet_003.edges])
_uv = me_basecabinet_003.uv_layers.new(name='UVMap')
_uv.uv.foreach_set('vector', [0.01367, 0.7539, 0.01367, 0.749, 0.4043, 0.749, 0.4043, 0.7393, 0.4043, 0.7441, 0.01367, 0.7441, 0.4043, 0.7344, 0.4043, 0.7393, 0.01367, 0.7393, 0.01367, 0.749, 0.01367, 0.7441, 0.4043, 0.7441, 0.9238, 0.3496, 0.9141, 0.3496, 0.9141, 0.003906, 0.4092, 0.7441, 0.4141, 0.7441, 0.4141, 0.7539, 0.4055, 0.7455, 0.4092, 0.7441, 0.4141, 0.7539, 0.4055, 0.7455, 0.4141, 0.7539, 0.4043, 0.749, 0.4043, 0.749, 0.4141, 0.7539, 0.4043, 0.7539, 0.4043, 0.9863, 0.4043, 0.7539, 0.4141, 0.7539, 0.003906, 0.7539, 0.01367, 0.7539, 0.01367, 0.9863, 0.4043, 0.9863, 0.4043, 0.9961, 0.0135, 0.9961, 0.01367, 0.7539, 0.003906, 0.7539, 0.01367, 0.749, 0.01367, 0.749, 0.003906, 0.7539, 0.01207, 0.7455, 0.008789, 0.7441, 0.01207, 0.7455, 0.003906, 0.7539, 0.003906, 0.7441, 0.008789, 0.7441, 0.003906, 0.7539, 0.01367, 0.9863, 0.4043, 0.9863, 0.0135, 0.9961, 0.003906, 0.9863, 0.003906, 0.7539, 0.01367, 0.9863, 0.4141, 0.9863, 0.4043, 0.9863, 0.4141, 0.7539, 0.9238, 0.003906, 0.9238, 0.3496, 0.9141, 0.003906, 0.01367, 0.7344, 0.4043, 0.7344, 0.01367, 0.7393, 0.01367, 0.7393, 0.4043, 0.7393, 0.01367, 0.7441, 0.4043, 0.749, 0.01367, 0.749, 0.4043, 0.7441, 0.4043, 0.7539, 0.01367, 0.7539, 0.4043, 0.749, 0.01367, 0.7539, 0.4043, 0.7539, 0.2578, 0.8411, 0.1602, 0.8411, 0.1602, 0.8411, 0.1602, 0.8992, 0.01367, 0.9863, 0.01367, 0.7539, 0.1602, 0.8992, 0.1602, 0.8411, 0.1602, 0.8411, 0.1602, 0.8992, 0.4043, 0.7539, 0.4043, 0.9863, 0.2578, 0.8992, 0.2578, 0.8411, 0.01367, 0.9863, 0.1602, 0.8992, 0.2578, 0.8992, 0.4043, 0.9863, 0.9238, 0.003906, 0.1602, 0.8411, 0.2578, 0.8411, 0.9238, 0.3496, 0.2578, 0.8992, 0.1602, 0.8992, 0.1602, 0.8992, 0.2578, 0.8992, 0.2578, 0.8411, 0.2578, 0.8992, 0.2578, 0.8992, 0.2578, 0.8411, 0.1602, 0.8411, 0.2578, 0.8411, 0.2578, 0.8411, 0.1602, 0.8411, 0.4141, 0.9863, 0.9238, 0.3496, 0.2578, 0.8411, 0.2578, 0.8992, 0.0135, 0.9961, 0.4141, 0.9863, 0.2578, 0.8992, 0.1602, 0.8992, 0.0135, 0.9961, 0.1602, 0.8992, 0.1602, 0.8411, 0.9238, 0.003906])
me_basecabinet_003.use_remesh_preserve_volume = False
me_basecabinet_003.use_remesh_preserve_attributes = False
me_basecabinet_003.use_mirror_vertex_groups = False
me_basecabinet_003.update()
me_basecabinet_004 = bpy.data.meshes.new('baseCabinet.004')
me_basecabinet_004.from_pydata([(0.25, 0.39, 0.09), (0.25, 0.465, 0.09), (-0.25, 0.39, 0.09), (-0.25, 0.465, 0.09), (0.25, 0.465, 0.0), (-0.25, 0.465, 0.0), (0.25, 0.39, 0.885), (-0.25, 0.39, 0.885), (-0.25, 1.0, 0.0), (0.25, 1.0, 0.0), (0.25, 1.0, 0.885), (-0.25, 1.0, 0.885), (0.2, 0.39, 0.1297), (-0.2, 0.39, 0.1297), (0.2, 0.39, 0.8452), (-0.2, 0.39, 0.8452), (0.2, 0.96, 0.1297), (-0.2, 0.96, 0.1297), (0.2, 0.96, 0.8452), (-0.2, 0.96, 0.8452), (0.2, 0.43, 0.8452), (-0.2, 0.43, 0.8452), (0.2, 0.96, 0.8852), (-0.2, 0.96, 0.8852), (0.2, 0.43, 0.8852), (-0.2, 0.43, 0.8852)], [], [(2, 3, 1), (3, 5, 4), (12, 14, 20, 18, 16), (10, 9, 8), (5, 8, 9), (6, 0, 1), (10, 6, 1), (8, 3, 11), (1, 4, 9), (5, 3, 8), (3, 7, 11), (7, 3, 2), (9, 10, 1), (11, 10, 8), (2, 0, 12, 13), (1, 3, 4), (0, 2, 1), (4, 5, 9), (7, 2, 13, 15), (6, 7, 15, 14), (0, 6, 14, 12), (17, 16, 18, 19), (15, 13, 17, 19, 21), (18, 20, 24, 22), (13, 12, 16, 17), (14, 15, 21, 20), (20, 21, 25, 24), (19, 18, 22, 23), (21, 19, 23, 25), (7, 25, 23, 11), (11, 23, 22, 10), (10, 22, 24, 6), (6, 24, 25, 7)])
_k = set([(0, 1), (0, 6), (1, 3), (1, 4), (2, 3), (2, 7), (3, 5), (4, 5), (4, 9), (5, 8), (6, 7), (8, 9), (8, 11), (9, 10), (12, 14), (13, 15), (14, 15), (16, 18), (17, 19), (18, 19), (22, 23)])
me_basecabinet_004.attributes.new('sharp_edge', 'BOOLEAN', 'EDGE').data.foreach_set('value', [ (min(e.vertices), max(e.vertices)) in _k for e in me_basecabinet_004.edges])
_uv = me_basecabinet_004.uv_layers.new(name='UVMap')
_uv.uv.foreach_set('vector', [0.9141, 0.3496, 0.8945, 0.3496, 0.8945, 0.003906, 0.25, 0.03906, 0.25, 0.003906, 0.6406, 0.003906, 0.3641, 0.03906, 0.3641, 0.3496, 0.3925, 0.3496, 0.6484, 0.3496, 0.6484, 0.03906, 0.25, 0.7051, 0.25, 0.3613, 0.6406, 0.3613, 0.9238, 0.003906, 0.9961, 0.003906, 0.9961, 0.3496, 0.6484, 0.3496, 0.6484, 0.03906, 0.6777, 0.03906, 0.8867, 0.3496, 0.6484, 0.3496, 0.6777, 0.03906, 0.003906, 0.003906, 0.2129, 0.03906, 0.003906, 0.3496, 0.6777, 0.03906, 0.6777, 0.003906, 0.8867, 0.003906, 0.2129, 0.003906, 0.2129, 0.03906, 0.003906, 0.003906, 0.2129, 0.03906, 0.2422, 0.3496, 0.003906, 0.3496, 0.2422, 0.3496, 0.2129, 0.03906, 0.2422, 0.03906, 0.8867, 0.003906, 0.8867, 0.3496, 0.6777, 0.03906, 0.6406, 0.7051, 0.25, 0.7051, 0.6406, 0.3613, 0.25, 0.04297, 0.6406, 0.04297, 0.6211, 0.05859, 0.2695, 0.05859, 0.6406, 0.03906, 0.25, 0.03906, 0.6406, 0.003906, 0.9141, 0.003906, 0.9141, 0.3496, 0.8945, 0.003906, 0.9238, 0.3496, 0.9238, 0.003906, 0.9961, 0.3496, 0.25, 0.3535, 0.25, 0.04297, 0.2695, 0.05859, 0.2695, 0.3379, 0.6406, 0.3535, 0.25, 0.3535, 0.2695, 0.3379, 0.6211, 0.3379, 0.6406, 0.04297, 0.6406, 0.3535, 0.6211, 0.3379, 0.6211, 0.05859, 0.6211, 0.3379, 0.2695, 0.3379, 0.2695, 0.05859, 0.6211, 0.05859, 0.5266, 0.3496, 0.5266, 0.03906, 0.2422, 0.03906, 0.2422, 0.3496, 0.4981, 0.3496, 0.6484, 0.3496, 0.3925, 0.3496, 0.3925, 0.3496, 0.6484, 0.3496, 0.2725, 0.04541, 0.6182, 0.04541, 0.6182, 0.1934, 0.2725, 0.1934, 0.2725, 0.3511, 0.6182, 0.3511, 0.6182, 0.3363, 0.2725, 0.3363, 0.2725, 0.3363, 0.6182, 0.3363, 0.6182, 0.3363, 0.2725, 0.3363, 0.6211, 0.05859, 0.2695, 0.05859, 0.2695, 0.05859, 0.6211, 0.05859, 0.4981, 0.3496, 0.2422, 0.3496, 0.2422, 0.3496, 0.4981, 0.3496, 0.2422, 0.3496, 0.4981, 0.3496, 0.2422, 0.3496, 0.003906, 0.3496, 0.003906, 0.3496, 0.2422, 0.3496, 0.2695, 0.05859, 0.25, 0.7051, 0.25, 0.7051, 0.2695, 0.05859, 0.3925, 0.3496, 0.6484, 0.3496, 0.6484, 0.3496, 0.3925, 0.3496, 0.6182, 0.3363, 0.2422, 0.3496])
me_basecabinet_004.use_remesh_preserve_volume = False
me_basecabinet_004.use_remesh_preserve_attributes = False
me_basecabinet_004.use_mirror_vertex_groups = False
me_basecabinet_004.update()
me_basecabinet_005 = bpy.data.meshes.new('baseCabinet.005')
me_basecabinet_005.from_pydata([(0.25, 0.39, 0.09), (0.25, 0.465, 0.09), (0.25, 0.465, 0.0), (0.25, 0.39, 0.885), (-0.25, 1.0, 0.0), (0.25, 1.0, 0.0), (0.25, 1.0, 0.885), (-0.25, 1.0, 0.885), (-0.25, 0.465, 0.09), (-0.25, 0.39, 0.09), (-0.25, 0.465, 0.0), (-0.25, 0.39, 0.885)], [], [(0, 9, 8, 1), (1, 8, 10, 2), (2, 10, 4, 5), (3, 0, 1), (4, 8, 7), (1, 2, 5), (10, 8, 4), (11, 8, 9), (5, 6, 1), (0, 3, 11, 9), (1, 6, 3), (11, 7, 8), (6, 5, 4, 7)])
_k = set([(0, 1), (0, 3), (1, 2), (1, 8), (2, 5), (2, 10), (3, 11), (4, 5), (4, 7), (4, 10), (5, 6), (8, 9), (8, 10), (9, 11)])
me_basecabinet_005.attributes.new('sharp_edge', 'BOOLEAN', 'EDGE').data.foreach_set('value', [ (min(e.vertices), max(e.vertices)) in _k for e in me_basecabinet_005.edges])
_uv = me_basecabinet_005.uv_layers.new(name='UVMap')
_uv.uv.foreach_set('vector', [0.9141, 0.003906, 0.9141, 0.3496, 0.8945, 0.1768, 0.8945, 0.003906, 0.6406, 0.03906, 0.25, 0.03906, 0.4453, 0.003906, 0.6406, 0.003906, 0.9238, 0.3496, 0.9238, 0.003906, 0.9961, 0.1768, 0.9961, 0.3496, 0.6484, 0.3496, 0.6484, 0.03906, 0.6777, 0.03906, 0.003906, 0.003906, 0.2129, 0.03906, 0.003906, 0.3496, 0.6777, 0.03906, 0.6777, 0.003906, 0.8867, 0.003906, 0.2129, 0.003906, 0.2129, 0.03906, 0.003906, 0.003906, 0.2422, 0.3496, 0.2129, 0.03906, 0.2422, 0.03906, 0.8867, 0.003906, 0.8867, 0.3496, 0.6777, 0.03906, 0.25, 0.3535, 0.25, 0.04297, 0.6406, 0.04297, 0.4453, 0.3535, 0.6777, 0.03906, 0.8867, 0.3496, 0.6484, 0.3496, 0.2422, 0.3496, 0.003906, 0.3496, 0.2129, 0.03906, 0.25, 0.7051, 0.25, 0.3613, 0.6406, 0.3613, 0.4453, 0.7051])
me_basecabinet_005.use_remesh_preserve_volume = False
me_basecabinet_005.use_remesh_preserve_attributes = False
me_basecabinet_005.use_mirror_vertex_groups = False
me_basecabinet_005.update()
me_basecabinet_006 = bpy.data.meshes.new('baseCabinet.006')
me_basecabinet_006.from_pydata([(0.25, 0.39, 0.92), (-0.25, 0.39, 0.92), (0.25, 0.39, 0.885), (-0.25, 0.39, 0.885), (0.25, 0.368, 0.9147), (-0.25, 0.368, 0.9147), (0.25, 0.365, 0.885), (-0.25, 0.365, 0.885), (0.25, 0.365, 0.9025), (-0.25, 0.365, 0.9025), (0.25, 0.3775, 0.92), (-0.25, 0.3775, 0.92), (-0.25, 1.0, 0.92), (0.25, 1.0, 0.92), (0.25, 1.0, 0.885), (-0.25, 1.0, 0.885)], [], [(1, 11, 10), (8, 4, 5), (6, 8, 9), (11, 5, 4), (0, 13, 12), (2, 6, 7), (8, 6, 2), (4, 8, 2), (4, 2, 10), (10, 2, 0), (13, 0, 2), (3, 1, 12), (13, 14, 15), (1, 3, 11), (11, 3, 5), (9, 5, 3), (7, 9, 3), (12, 13, 15), (15, 3, 12), (14, 13, 2), (1, 0, 12), (3, 2, 7), (7, 6, 9), (9, 8, 5), (10, 11, 4), (0, 1, 10)])
_k = set([(0, 1), (0, 10), (0, 13), (1, 11), (1, 12), (2, 3), (2, 6), (3, 7), (4, 8), (4, 10), (5, 9), (5, 11), (6, 7), (6, 8), (7, 9), (12, 13), (12, 15), (13, 14)])
me_basecabinet_006.attributes.new('sharp_edge', 'BOOLEAN', 'EDGE').data.foreach_set('value', [ (min(e.vertices), max(e.vertices)) in _k for e in me_basecabinet_006.edges])
_uv = me_basecabinet_006.uv_layers.new(name='UVMap')
_uv.uv.foreach_set('vector', [0.01367, 0.7539, 0.01367, 0.749, 0.4043, 0.749, 0.4043, 0.7393, 0.4043, 0.7441, 0.01367, 0.7441, 0.4043, 0.7344, 0.4043, 0.7393, 0.01367, 0.7393, 0.01367, 0.749, 0.01367, 0.7441, 0.4043, 0.7441, 0.4043, 0.7539, 0.4043, 0.9863, 0.01367, 0.9863, 0.9238, 0.3496, 0.9141, 0.3496, 0.9141, 0.003906, 0.4092, 0.7441, 0.4141, 0.7441, 0.4141, 0.7539, 0.4055, 0.7455, 0.4092, 0.7441, 0.4141, 0.7539, 0.4055, 0.7455, 0.4141, 0.7539, 0.4043, 0.749, 0.4043, 0.749, 0.4141, 0.7539, 0.4043, 0.7539, 0.4043, 0.9863, 0.4043, 0.7539, 0.4141, 0.7539, 0.003906, 0.7539, 0.01367, 0.7539, 0.01367, 0.9863, 0.4043, 0.9863, 0.4043, 0.9961, 0.0135, 0.9961, 0.01367, 0.7539, 0.003906, 0.7539, 0.01367, 0.749, 0.01367, 0.749, 0.003906, 0.7539, 0.01207, 0.7455, 0.008789, 0.7441, 0.01207, 0.7455, 0.003906, 0.7539, 0.003906, 0.7441, 0.008789, 0.7441, 0.003906, 0.7539, 0.01367, 0.9863, 0.4043, 0.9863, 0.0135, 0.9961, 0.003906, 0.9863, 0.003906, 0.7539, 0.01367, 0.9863, 0.4141, 0.9863, 0.4043, 0.9863, 0.4141, 0.7539, 0.01367, 0.7539, 0.4043, 0.7539, 0.01367, 0.9863, 0.9238, 0.003906, 0.9238, 0.3496, 0.9141, 0.003906, 0.01367, 0.7344, 0.4043, 0.7344, 0.01367, 0.7393, 0.01367, 0.7393, 0.4043, 0.7393, 0.01367, 0.7441, 0.4043, 0.749, 0.01367, 0.749, 0.4043, 0.7441, 0.4043, 0.7539, 0.01367, 0.7539, 0.4043, 0.749])
me_basecabinet_006.use_remesh_preserve_volume = False
me_basecabinet_006.use_remesh_preserve_attributes = False
me_basecabinet_006.use_mirror_vertex_groups = False
me_basecabinet_006.update()

# ---- objects
ob_counterbottom = bpy.data.objects.new('counterBottom', me_basecabinet)
ob_countertopedgeleft = bpy.data.objects.new('counterTopEdgeLeft', me_countertopedgeleft)
ob_countertopedgeright = bpy.data.objects.new('counterTopEdgeRight', me_countertopedgeright)
ob_countercabinettwodoors = bpy.data.objects.new('counterCabinetTwoDoors', me_basecabinet_001)
ob_countertop = bpy.data.objects.new('counterTop', me_basecabinet_002)
ob_countersinkbasin = bpy.data.objects.new('counterSinkBasin', me_countersinkbasin)
ob_countertopforbasin = bpy.data.objects.new('counterTopForBasin', me_basecabinet_003)
ob_countercabinettwodoorshalf = bpy.data.objects.new('counterCabinetTwoDoorsHalf', me_basecabinet_004)
ob_counterbottomhalf = bpy.data.objects.new('counterBottomHalf', me_basecabinet_005)
ob_countertophalf = bpy.data.objects.new('counterTopHalf', me_basecabinet_006)

# ---- transforms, parenting, visibility, modifiers, constraints
ob_counterbottom.location = (0.0, 0.0, 0.0)
ob_counterbottom.lock_rotations_4d = False
ob_counterbottom.empty_display_type = 'ARROWS'
ob_counterbottom.lineart.crease_threshold = 0.0
ob_countertopedgeleft.location = (0.0, 0.0, 0.0)
ob_countertopedgeleft.lock_rotations_4d = False
ob_countertopedgeleft.empty_display_type = 'ARROWS'
ob_countertopedgeleft.lineart.crease_threshold = 0.0
ob_countertopedgeright.location = (0.0, 0.0, 0.0)
ob_countertopedgeright.lock_rotations_4d = False
ob_countertopedgeright.empty_display_type = 'ARROWS'
ob_countertopedgeright.lineart.crease_threshold = 0.0
ob_countercabinettwodoors.location = (0.0, 0.0, 0.0)
ob_countercabinettwodoors.lock_rotations_4d = False
ob_countercabinettwodoors.empty_display_type = 'ARROWS'
ob_countercabinettwodoors.lineart.crease_threshold = 0.0
ob_countertop.location = (0.0, 0.0, 0.0)
ob_countertop.lock_rotations_4d = False
ob_countertop.empty_display_type = 'ARROWS'
ob_countertop.lineart.crease_threshold = 0.0
ob_countersinkbasin.location = (0.0, 0.0, 0.0)
ob_countersinkbasin.lock_rotations_4d = False
ob_countersinkbasin.empty_display_type = 'ARROWS'
ob_countersinkbasin.lineart.crease_threshold = 0.0
_vg = ob_countersinkbasin.vertex_groups.new(name='sinkKnob')
_vg = ob_countersinkbasin.vertex_groups.new(name='sinkFaucet')
_vg = ob_countersinkbasin.vertex_groups.new(name='sink')
ob_countertopforbasin.location = (0.0, 0.0, 0.0)
ob_countertopforbasin.lock_rotations_4d = False
ob_countertopforbasin.empty_display_type = 'ARROWS'
ob_countertopforbasin.lineart.crease_threshold = 0.0
ob_countercabinettwodoorshalf.location = (0.0, 0.0, 0.0)
ob_countercabinettwodoorshalf.lock_rotations_4d = False
ob_countercabinettwodoorshalf.empty_display_type = 'ARROWS'
ob_countercabinettwodoorshalf.lineart.crease_threshold = 0.0
ob_counterbottomhalf.location = (0.0, 0.0, 0.0)
ob_counterbottomhalf.lock_rotations_4d = False
ob_counterbottomhalf.empty_display_type = 'ARROWS'
ob_counterbottomhalf.lineart.crease_threshold = 0.0
ob_countertophalf.location = (0.0, 0.0, 0.0)
ob_countertophalf.lock_rotations_4d = False
ob_countertophalf.empty_display_type = 'ARROWS'
ob_countertophalf.lineart.crease_threshold = 0.0

# ---- collection membership
col_collection.objects.link(ob_counterbottom)
col_collection.objects.link(ob_countertopedgeleft)
col_collection.objects.link(ob_countertopedgeright)
col_collection.objects.link(ob_countercabinettwodoors)
col_collection.objects.link(ob_countertop)
col_collection.objects.link(ob_countersinkbasin)
col_collection.objects.link(ob_countertopforbasin)
col_collection.objects.link(ob_countercabinettwodoorshalf)
col_collection.objects.link(ob_counterbottomhalf)
col_collection.objects.link(ob_countertophalf)

# ---- scene / render settings (as saved in the file)
scene.frame_start = 1; scene.frame_end = 250; scene.frame_set(1)
scene.render.engine = 'BLENDER_EEVEE_NEXT'
scene.cycles.use_denoising = False
scene.cycles.samples = 128
scene.cycles.sampling_pattern = 'TABULATED_SOBOL'
scene.cycles.use_adaptive_sampling = False
scene.cycles.use_light_tree = False
scene.view_settings.view_transform = 'Filmic'
bpy.context.view_layer.update()

# ---- added for rendering (the .blend has no active camera and no usable light): camera, sun
cam_auto = bpy.data.cameras.new('AutoCamera')
cam_auto.lens = 50.0
cam_auto.sensor_width = 36.0
cam_auto.clip_end = 1000.0
ob_auto_camera = bpy.data.objects.new('AutoCamera', cam_auto)
scene.collection.objects.link(ob_auto_camera)
ob_auto_camera.location = (1.42176, -1.02362, 1.59991)
ob_auto_camera.rotation_euler = (1.09748, -7.21219e-08, 0.694738)
scene.camera = ob_auto_camera
light_auto_sun = bpy.data.lights.new('AutoSun', 'SUN')
light_auto_sun.energy = 3.0
light_auto_sun.angle = 0.0523599
ob_auto_sun = bpy.data.objects.new('AutoSun', light_auto_sun)
scene.collection.objects.link(ob_auto_sun)
ob_auto_sun.rotation_euler = (0.872665, 0.174533, 0.523599)
bpy.context.view_layer.update()
